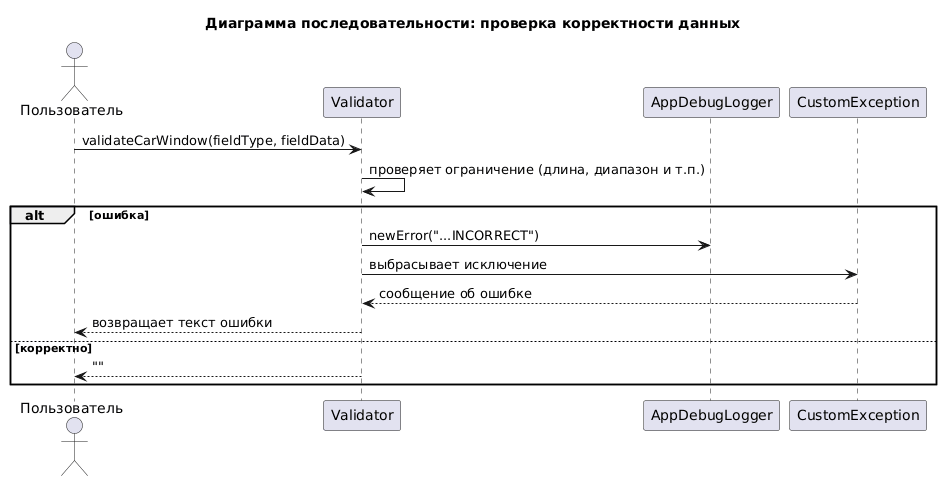

The diagram above was rendered by PlantUML. Its source (embedded in the PNG):
@startuml
title Диаграмма последовательности: проверка корректности данных

actor "Пользователь" as U
participant "Validator" as V
participant "AppDebugLogger" as L
participant "CustomException" as CE

U -> V : validateCarWindow(fieldType, fieldData)
V -> V : проверяет ограничение (длина, диапазон и т.п.)
alt ошибка
    V -> L : newError("...INCORRECT")
    V -> CE : выбрасывает исключение
    CE --> V : сообщение об ошибке
    V --> U : возвращает текст ошибки
else корректно
    V --> U : ""
end
@enduml